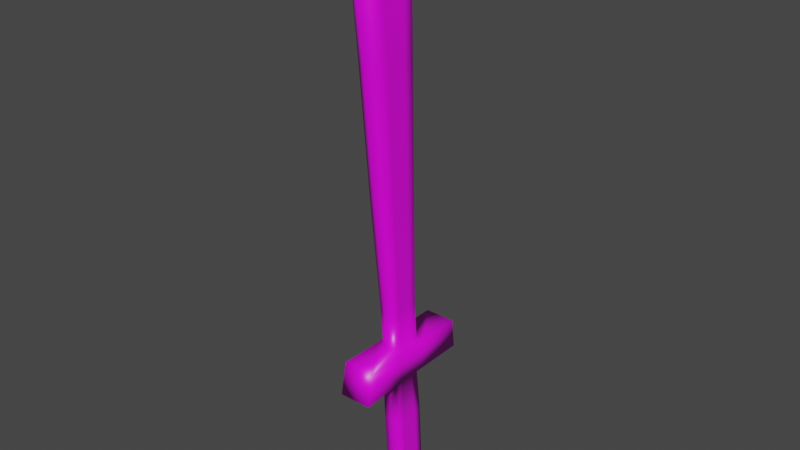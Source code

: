 # Source: Sword.blend  (saved by Blender 2.82.7; exported with 4.5.12 LTS)
import bpy
from mathutils import Matrix  # noqa: F401  (used for matrix-valued properties, if any)

bpy.ops.wm.read_factory_settings(use_empty=True)
scene = bpy.context.scene
scene.name = 'Scene'

# ---- collections
col_collection = bpy.data.collections.new('Collection'); scene.collection.children.link(col_collection)

# ---- images (referenced by path relative to the original .blend; pixels are not part of the script)
import os
ASSET_DIR = os.environ.get("B2B_ASSET_DIR", "")  # directory of the original .blend (textures are referenced by path, not embedded)
HERE = os.path.dirname(os.path.abspath(__file__))  # packed textures are extracted next to this script under _unpacked/

def load_image(name, relpath, width, height, colorspace="sRGB"):
    """Load a texture the original file referenced (path relative to the .blend, or extracted next to this script)."""
    p = next((c for c in (os.path.join(HERE, relpath), os.path.join(ASSET_DIR, relpath)) if relpath and os.path.exists(c)), "")
    if p:
        img = bpy.data.images.load(p, check_existing=True)
        img.name = name
    else:  # same state as the original file: an image datablock whose file is absent (Cycles renders it pink)
        img = bpy.data.images.new(name, width, height)
        img.source = "FILE"
        img.filepath = "//" + (relpath or name)
    img.colorspace_settings.name = colorspace
    return img
img_material_base_color = load_image('Material Base Color', 'sword.png', 1024, 1024, 'sRGB')
img_material_base_color_001 = load_image('Material Base Color.001', 'sword.png', 1024, 1024, 'sRGB')

# ---- materials (node trees are filled in below, after node groups)
mat_material = bpy.data.materials.new('Material')
mat_material.alpha_threshold = 0.0
mat_material.use_transparent_shadow = False
mat_material.line_color = (0.0, 0.0, 0.0, 1.0)

# ---- material node trees
mat_material.use_nodes = True; mat_material.node_tree.nodes.clear()
_N = mat_material.node_tree.nodes; _L = mat_material.node_tree.links
n0 = _N.new('ShaderNodeOutputMaterial'); n0.name = 'Material Output'; n0.location = (300, 300)
n1 = _N.new('ShaderNodeBsdfPrincipled'); n1.name = 'Principled BSDF'; n1.location = (10, 300)
n1.distribution = 'GGX'
n1.subsurface_method = 'BURLEY'
n1.inputs[2].default_value = 0.4
n1.inputs[3].default_value = 1.45
n1.inputs[27].default_value = (0.0, 0.0, 0.0, 1.0)
n1.inputs[28].default_value = 1.0
n2 = _N.new('ShaderNodeTexImage'); n2.name = 'Image Texture'; n2.location = (-280, 280)
n2.image = img_material_base_color
n3 = _N.new('ShaderNodeTexImage'); n3.name = 'Image Texture.001'; n3.location = (0, 0)
n3.image = img_material_base_color_001
_L.new(n1.outputs[0], n0.inputs[0])
_L.new(n2.outputs[0], n1.inputs[0])
n0.is_active_output = True

# ---- world
world_world = bpy.data.worlds.new('World'); scene.world = world_world
world_world.use_nodes = True; world_world.node_tree.nodes.clear()
_N = world_world.node_tree.nodes; _L = world_world.node_tree.links
n0 = _N.new('ShaderNodeOutputWorld'); n0.name = 'World Output'; n0.location = (300, 300)
n1 = _N.new('ShaderNodeBackground'); n1.name = 'Background'; n1.location = (10, 300)
n1.inputs[0].default_value = (0.05088, 0.05088, 0.05088, 1.0)
_L.new(n1.outputs[0], n0.inputs[0])
n0.is_active_output = True
world_world.color = (0.05088, 0.05088, 0.05088)
world_world.use_sun_shadow = False
world_world.sun_shadow_jitter_overblur = 0.0

# ---- meshes
me_cube = bpy.data.meshes.new('Cube')
me_cube.from_pydata([(0.1989, -0.09096, 1.083), (0.1989, -0.09096, 0.8369), (-0.04721, -0.09096, 1.083), (-0.04721, -0.09096, 0.8369), (0.1989, 0.1552, 1.083), (0.1989, 0.1552, 0.8369), (-0.04721, 0.1552, 1.083), (-0.04721, 0.1552, 0.8369), (0.1989, 0.55, 0.8376), (-0.04721, 0.55, 0.8376), (-0.04721, 0.5235, 1.082), (0.1989, 0.5235, 1.082), (0.2069, -0.4332, 1.079), (0.2069, -0.4844, 0.8222), (-0.05519, -0.4332, 1.079), (-0.05519, -0.4844, 0.8222), (0.07586, 0.1552, 0.8369), (0.1989, 0.03211, 0.8369), (-0.04721, 0.03211, 0.8369), (0.07586, -0.09096, 0.8369), (0.01433, 0.1552, 0.8369), (0.1989, 0.09364, 0.8369), (-0.04721, -0.02943, 0.8369), (0.1374, -0.09096, 0.8369), (0.1374, 0.1552, 0.8369), (0.1989, -0.02943, 0.8369), (-0.04721, 0.09364, 0.8369), (0.01433, -0.09096, 0.8369), (0.01433, 0.03211, 0.8369), (0.1374, 0.03211, 0.8369), (0.1374, -0.02943, 0.8369), (0.1374, 0.09364, 0.8369), (0.01433, 0.09364, 0.8369), (0.01433, -0.02943, 0.8369), (0.142, 0.1951, 0.4177), (0.07586, 0.1951, 0.4177), (0.009731, -0.06935, 0.412), (0.07586, -0.06935, 0.412), (0.142, 0.06288, 0.4149), (0.01013, -0.03584, -0.168), (0.07586, 0.227, -0.1755), (0.1416, 0.227, -0.1755), (0.009731, 0.1951, 0.4177), (0.142, -0.06935, 0.412), (0.009731, 0.06288, 0.4149), (0.142, -0.003238, 0.4135), (0.142, 0.129, 0.4163), (0.009731, 0.129, 0.4163), (0.009731, -0.003238, 0.4135), (0.1416, 0.2263, -0.112), (0.07586, 0.2263, -0.112), (0.01013, -0.03653, -0.1045), (0.07586, -0.03653, -0.1045), (0.1416, 0.09487, -0.1083), (0.001987, -0.01524, -0.1773), (0.07586, 0.244, -0.3192), (0.1497, 0.244, -0.3192), (0.01013, 0.2263, -0.112), (0.1416, -0.03653, -0.1045), (0.01013, 0.09487, -0.1083), (0.1416, 0.02917, -0.1064), (0.1416, 0.1606, -0.1101), (0.01013, 0.1606, -0.1101), (0.01013, 0.02917, -0.1064), (0.07586, -0.03584, -0.168), (0.1416, 0.09557, -0.1718), (0.01013, 0.227, -0.1755), (0.1416, -0.03584, -0.168), (0.01013, 0.09557, -0.1718), (0.1416, 0.02986, -0.1699), (0.1416, 0.1613, -0.1737), (0.01013, 0.1613, -0.1737), (0.01013, 0.02986, -0.1699), (0.07586, -0.01524, -0.1773), (0.1497, 0.1144, -0.2483), (0.07586, 0.1144, -0.2483), (0.07586, 0.1792, -0.2838), (0.07586, 0.04956, -0.2128), (0.001987, 0.244, -0.3192), (0.1497, -0.01524, -0.1773), (0.001987, 0.1144, -0.2483), (0.1497, 0.04956, -0.2128), (0.1497, 0.1792, -0.2838), (0.001987, 0.1792, -0.2838), (0.001987, 0.04956, -0.2128), (-0.04721, 0.03211, 1.083), (0.07586, -0.09839, 1.083), (0.07586, 0.1998, 1.083), (0.1989, 0.03211, 1.083), (-0.04721, 0.09364, 1.083), (0.01433, -0.09096, 1.083), (0.1374, 0.1552, 1.083), (0.1989, -0.02943, 1.083), (-0.04721, -0.02943, 1.083), (0.1374, -0.09096, 1.083), (0.01433, 0.1552, 1.083), (0.1989, 0.09364, 1.083), (0.01433, 0.03211, 1.083), (0.1374, 0.03211, 1.083), (0.1374, 0.09364, 1.083), (0.1374, -0.02943, 1.083), (0.01433, -0.02943, 1.083), (0.01433, 0.09364, 1.083), (0.1374, -0.1131, 1.399), (0.07586, -0.1252, 1.399), (0.01433, 0.133, 1.399), (0.07586, 0.1729, 1.399), (0.1374, 0.009951, 1.399), (-0.011, 0.06187, 3.366), (0.07586, -0.3341, 3.366), (0.1627, -0.2856, 3.366), (0.01433, -0.1131, 1.399), (0.1374, 0.133, 1.399), (0.01433, 0.009951, 1.399), (0.1374, 0.07148, 1.399), (0.1374, -0.05158, 1.399), (0.01433, -0.05158, 1.399), (0.01433, 0.07148, 1.399), (0.1509, -0.2026, 2.345), (0.07586, -0.2336, 2.345), (0.0008566, 0.09742, 2.345), (0.07586, 0.1298, 2.345), (0.1509, -0.05259, 2.345), (-0.01962, 0.03429, 4.047), (0.07586, -0.4093, 4.047), (0.1713, -0.3476, 4.047), (0.0008566, -0.2026, 2.345), (0.1509, 0.09742, 2.345), (0.0008566, -0.05259, 2.345), (0.1509, 0.02241, 2.345), (0.1509, -0.1276, 2.345), (0.0008566, -0.1276, 2.345), (0.0008566, 0.02241, 2.345), (0.07586, 0.08675, 3.366), (0.1627, -0.1118, 3.366), (0.07065, -0.1726, 4.464), (0.07586, -0.1935, 4.464), (0.08107, -0.1935, 4.464), (-0.011, -0.2856, 3.366), (0.1627, 0.06187, 3.366), (-0.011, -0.1118, 3.366), (0.1627, -0.02498, 3.366), (0.1627, -0.1987, 3.366), (-0.011, -0.1987, 3.366), (-0.011, -0.02498, 3.366), (0.07586, 0.05333, 4.047), (0.1713, -0.1567, 4.047), (-0.01962, -0.3476, 4.047), (0.1713, 0.03429, 4.047), (-0.01962, -0.1567, 4.047), (0.1713, -0.0612, 4.047), (0.1713, -0.2522, 4.047), (-0.01962, -0.2522, 4.047), (-0.01962, -0.0612, 4.047), (0.07586, -0.1726, 4.464), (0.08107, -0.1831, 4.464), (0.07586, -0.1831, 4.464), (0.07586, -0.1883, 4.464), (0.07586, -0.1778, 4.464), (0.07065, -0.1935, 4.464), (0.08107, -0.1726, 4.464), (0.07065, -0.1831, 4.464), (0.08107, -0.1778, 4.464), (0.08107, -0.1883, 4.464), (0.07065, -0.1883, 4.464), (0.07065, -0.1778, 4.464)], [], [(102, 95, 6, 89), (3, 2, 93, 85, 89, 6, 7, 26, 18, 22), (4, 5, 8, 11), (33, 27, 3, 22), (2, 3, 15, 14), (5, 4, 96, 88, 92, 0, 1, 25, 17, 21), (9, 10, 11, 8), (7, 6, 10, 9), (5, 24, 16, 20, 7, 9, 8), (6, 95, 87, 91, 4, 11, 10), (13, 12, 14, 15), (1, 0, 12, 13), (3, 27, 19, 23, 1, 13, 15), (0, 94, 86, 90, 2, 14, 12), (32, 28, 18, 26), (20, 16, 35, 42), (27, 33, 48, 36), (23, 19, 37, 43), (17, 25, 30, 29), (25, 1, 23, 30), (28, 32, 47, 44), (5, 21, 31, 24), (21, 17, 29, 31), (20, 32, 26, 7), (16, 24, 34, 35), (33, 28, 44, 48), (28, 33, 22, 18), (31, 29, 38, 46), (19, 27, 36, 37), (35, 34, 49, 50), (48, 44, 59, 63), (43, 37, 52, 58), (45, 43, 58, 60), (42, 35, 50, 57), (46, 38, 53, 61), (37, 36, 51, 52), (44, 47, 62, 59), (29, 30, 45, 38), (24, 31, 46, 34), (30, 23, 43, 45), (32, 20, 42, 47), (63, 59, 68, 72), (58, 52, 64, 67), (60, 58, 67, 69), (57, 50, 40, 66), (61, 53, 65, 70), (52, 51, 39, 64), (59, 62, 71, 68), (53, 60, 69, 65), (47, 42, 57, 62), (34, 46, 61, 49), (36, 48, 63, 51), (38, 45, 60, 53), (67, 64, 73, 79), (69, 67, 79, 81), (66, 40, 55, 78), (70, 65, 74, 82), (64, 39, 54, 73), (68, 71, 83, 80), (65, 69, 81, 74), (39, 72, 84, 54), (50, 49, 41, 40), (62, 57, 66, 71), (49, 61, 70, 41), (51, 63, 72, 39), (82, 74, 75, 76), (81, 79, 73, 77), (74, 81, 77, 75), (56, 82, 76, 55), (55, 76, 83, 78), (76, 75, 80, 83), (75, 77, 84, 80), (77, 73, 54, 84), (72, 68, 80, 84), (40, 41, 56, 55), (71, 66, 78, 83), (41, 70, 82, 56), (101, 97, 85, 93), (99, 91, 112, 114), (94, 100, 115, 103), (90, 86, 104, 111), (88, 96, 99, 98), (96, 4, 91, 99), (87, 95, 105, 106), (0, 92, 100, 94), (92, 88, 98, 100), (90, 101, 93, 2), (98, 99, 114, 107), (86, 94, 103, 104), (97, 102, 89, 85), (95, 102, 117, 105), (97, 101, 116, 113), (105, 117, 132, 120), (103, 115, 130, 118), (116, 111, 126, 131), (104, 103, 118, 119), (117, 113, 128, 132), (112, 106, 121, 127), (114, 112, 127, 129), (111, 104, 119, 126), (101, 90, 111, 116), (100, 98, 107, 115), (91, 87, 106, 112), (102, 97, 113, 117), (118, 130, 142, 110), (131, 126, 138, 143), (119, 118, 110, 109), (132, 128, 140, 144), (127, 121, 133, 139), (129, 127, 139, 141), (126, 119, 109, 138), (130, 122, 134, 142), (107, 114, 129, 122), (113, 116, 131, 128), (106, 105, 120, 121), (115, 107, 122, 130), (110, 142, 151, 125), (143, 138, 147, 152), (109, 110, 125, 124), (144, 140, 149, 153), (139, 133, 145, 148), (141, 139, 148, 150), (138, 109, 124, 147), (142, 134, 146, 151), (120, 132, 144, 108), (122, 129, 141, 134), (128, 131, 143, 140), (121, 120, 108, 133), (124, 125, 137, 136), (153, 149, 161, 165), (148, 145, 154, 160), (150, 148, 160, 162), (147, 124, 136, 159), (151, 146, 155, 163), (145, 123, 135, 154), (149, 152, 164, 161), (108, 144, 153, 123), (134, 141, 150, 146), (140, 143, 152, 149), (133, 108, 123, 145), (163, 155, 156, 157), (162, 160, 154, 158), (155, 162, 158, 156), (137, 163, 157, 136), (136, 157, 164, 159), (157, 156, 161, 164), (156, 158, 165, 161), (158, 154, 135, 165), (152, 147, 159, 164), (125, 151, 163, 137), (123, 153, 165, 135), (146, 150, 162, 155)])
me_cube.polygons.foreach_set('use_smooth', [True] * 152)
_uv = me_cube.uv_layers.new(name='UVMap')
_uv.uv.foreach_set('vector', [0.6895, 0.472, 0.6895, 0.4539, 0.7159, 0.4539, 0.7159, 0.472, 0.8285, 0.4927, 0.7229, 0.4916, 0.7233, 0.4735, 0.7237, 0.4554, 0.7241, 0.4373, 0.7245, 0.4192, 0.8301, 0.4203, 0.8297, 0.4384, 0.8293, 0.4565, 0.8289, 0.4746, 0.7245, 0.1892, 0.8301, 0.1881, 0.8324, 0.3042, 0.7272, 0.2975, 0.5738, 0.4745, 0.5738, 0.457, 0.6003, 0.457, 0.6003, 0.4745, 0.7229, 0.4916, 0.8285, 0.4927, 0.8324, 0.6084, 0.7224, 0.5922, 0.8301, 0.1881, 0.7245, 0.1892, 0.7241, 0.1711, 0.7237, 0.153, 0.7233, 0.1349, 0.7229, 0.1168, 0.8285, 0.1158, 0.8289, 0.1338, 0.8293, 0.1519, 0.8297, 0.17, 0.8281, 0.6808, 0.7224, 0.6808, 0.7224, 0.6084, 0.8281, 0.6084, 0.8301, 0.4203, 0.7245, 0.4192, 0.7272, 0.3109, 0.8324, 0.3042, 0.4945, 0.5272, 0.521, 0.5272, 0.5474, 0.5272, 0.5738, 0.5272, 0.6003, 0.5272, 0.6003, 0.6399, 0.4945, 0.6399, 0.7159, 0.4539, 0.6895, 0.4539, 0.663, 0.4408, 0.6366, 0.4539, 0.6102, 0.4539, 0.6102, 0.3456, 0.7159, 0.3456, 0.8892, 0.3407, 1.0, 0.3407, 1.0, 0.4178, 0.8892, 0.4178, 0.8285, 0.1158, 0.7229, 0.1168, 0.7224, 0.01619, 0.8324, 0.0, 0.6003, 0.457, 0.5738, 0.457, 0.5474, 0.457, 0.521, 0.457, 0.4945, 0.457, 0.4911, 0.3456, 0.6037, 0.3456, 0.6102, 0.5263, 0.6366, 0.5263, 0.663, 0.5285, 0.6895, 0.5263, 0.7159, 0.5263, 0.7194, 0.6269, 0.6067, 0.6269, 0.5738, 0.5097, 0.5738, 0.4921, 0.6003, 0.4921, 0.6003, 0.5097, 0.8377, 0.0, 0.8641, 0.0, 0.8641, 0.1238, 0.8357, 0.1238, 0.6116, 0.0, 0.638, 0.0012, 0.6372, 0.1259, 0.6088, 0.125, 0.8872, 0.6359, 0.8608, 0.6359, 0.8608, 0.5111, 0.8892, 0.5111, 0.4945, 0.4921, 0.4945, 0.4745, 0.521, 0.4745, 0.521, 0.4921, 0.4945, 0.4745, 0.4945, 0.457, 0.521, 0.457, 0.521, 0.4745, 0.6644, 0.002399, 0.6908, 0.003599, 0.694, 0.1277, 0.6656, 0.1268, 0.4945, 0.5272, 0.4945, 0.5097, 0.521, 0.5097, 0.521, 0.5272, 0.4945, 0.5097, 0.4945, 0.4921, 0.521, 0.4921, 0.521, 0.5097, 0.5738, 0.5272, 0.5738, 0.5097, 0.6003, 0.5097, 0.6003, 0.5272, 0.8641, 0.0, 0.8906, 0.0, 0.8926, 0.1238, 0.8641, 0.1238, 0.638, 0.0012, 0.6644, 0.002399, 0.6656, 0.1268, 0.6372, 0.1259, 0.5738, 0.4921, 0.5738, 0.4745, 0.6003, 0.4745, 0.6003, 0.4921, 0.5751, 0.342, 0.5488, 0.3432, 0.55, 0.2189, 0.5784, 0.218, 0.8608, 0.6359, 0.8344, 0.6359, 0.8324, 0.5111, 0.8608, 0.5111, 0.8641, 0.1238, 0.8926, 0.1238, 0.8924, 0.2796, 0.8641, 0.2796, 0.6372, 0.1259, 0.6656, 0.1268, 0.6645, 0.2808, 0.6364, 0.2789, 0.8892, 0.5111, 0.8608, 0.5111, 0.8608, 0.3594, 0.8891, 0.3594, 0.5216, 0.2197, 0.4932, 0.2206, 0.4926, 0.06852, 0.5207, 0.06668, 0.8357, 0.1238, 0.8641, 0.1238, 0.8641, 0.2796, 0.8359, 0.2796, 0.5784, 0.218, 0.55, 0.2189, 0.5488, 0.06485, 0.577, 0.06302, 0.8608, 0.5111, 0.8324, 0.5111, 0.8326, 0.3594, 0.8608, 0.3594, 0.6656, 0.1268, 0.694, 0.1277, 0.6926, 0.2826, 0.6645, 0.2808, 0.5488, 0.3432, 0.5224, 0.3444, 0.5216, 0.2197, 0.55, 0.2189, 0.6015, 0.3408, 0.5751, 0.342, 0.5784, 0.218, 0.6067, 0.2171, 0.5224, 0.3444, 0.496, 0.3456, 0.4932, 0.2206, 0.5216, 0.2197, 0.6908, 0.003599, 0.7172, 0.004798, 0.7224, 0.1285, 0.694, 0.1277, 0.6364, 0.2789, 0.6645, 0.2808, 0.663, 0.2994, 0.6349, 0.2976, 0.8891, 0.3594, 0.8608, 0.3594, 0.8608, 0.3407, 0.8891, 0.3407, 0.5207, 0.06668, 0.4926, 0.06852, 0.4911, 0.04988, 0.5192, 0.04805, 0.8359, 0.2796, 0.8641, 0.2796, 0.8641, 0.2982, 0.8359, 0.2982, 0.577, 0.06302, 0.5488, 0.06485, 0.5473, 0.04622, 0.5754, 0.04439, 0.8608, 0.3594, 0.8326, 0.3594, 0.8326, 0.3407, 0.8608, 0.3407, 0.6645, 0.2808, 0.6926, 0.2826, 0.6911, 0.3012, 0.663, 0.2994, 0.5488, 0.06485, 0.5207, 0.06668, 0.5192, 0.04805, 0.5473, 0.04622, 0.694, 0.1277, 0.7224, 0.1285, 0.7207, 0.2844, 0.6926, 0.2826, 0.6067, 0.2171, 0.5784, 0.218, 0.577, 0.06302, 0.6051, 0.06119, 0.6088, 0.125, 0.6372, 0.1259, 0.6364, 0.2789, 0.6082, 0.2771, 0.55, 0.2189, 0.5216, 0.2197, 0.5207, 0.06668, 0.5488, 0.06485, 0.8927, 0.4178, 0.921, 0.4178, 0.921, 0.4243, 0.8892, 0.4243, 0.5192, 0.04805, 0.4911, 0.04988, 0.4996, 0.04666, 0.5264, 0.03499, 0.8359, 0.2982, 0.8641, 0.2982, 0.8641, 0.3407, 0.8324, 0.3407, 0.5754, 0.04439, 0.5473, 0.04622, 0.5532, 0.02333, 0.58, 0.01166, 0.921, 0.4178, 0.9492, 0.4178, 0.9527, 0.4243, 0.921, 0.4243, 0.663, 0.2994, 0.6911, 0.3012, 0.6956, 0.334, 0.6688, 0.3223, 0.5473, 0.04622, 0.5192, 0.04805, 0.5264, 0.03499, 0.5532, 0.02333, 0.6067, 0.2958, 0.6349, 0.2976, 0.642, 0.3106, 0.6153, 0.299, 0.8641, 0.2796, 0.8924, 0.2796, 0.8924, 0.2982, 0.8641, 0.2982, 0.6926, 0.2826, 0.7207, 0.2844, 0.7192, 0.3031, 0.6911, 0.3012, 0.6051, 0.06119, 0.577, 0.06302, 0.5754, 0.04439, 0.6036, 0.04255, 0.6082, 0.2771, 0.6364, 0.2789, 0.6349, 0.2976, 0.6067, 0.2958, 0.8892, 0.4873, 0.8892, 0.4663, 0.921, 0.4663, 0.921, 0.4873, 0.8892, 0.4453, 0.8892, 0.4243, 0.921, 0.4243, 0.921, 0.4453, 0.8892, 0.4663, 0.8892, 0.4453, 0.921, 0.4453, 0.921, 0.4663, 0.8892, 0.5083, 0.8892, 0.4873, 0.921, 0.4873, 0.921, 0.5083, 0.921, 0.5083, 0.921, 0.4873, 0.9527, 0.4873, 0.9527, 0.5083, 0.921, 0.4873, 0.921, 0.4663, 0.9527, 0.4663, 0.9527, 0.4873, 0.921, 0.4663, 0.921, 0.4453, 0.9527, 0.4453, 0.9527, 0.4663, 0.921, 0.4453, 0.921, 0.4243, 0.9527, 0.4243, 0.9527, 0.4453, 0.6349, 0.2976, 0.663, 0.2994, 0.6688, 0.3223, 0.642, 0.3106, 0.8641, 0.2982, 0.8924, 0.2982, 0.8959, 0.3407, 0.8641, 0.3407, 0.6911, 0.3012, 0.7192, 0.3031, 0.7224, 0.3456, 0.6956, 0.334, 0.6036, 0.04255, 0.5754, 0.04439, 0.58, 0.01166, 0.6067, 0.0, 0.6895, 0.5082, 0.6895, 0.4901, 0.7159, 0.4901, 0.7159, 0.5082, 0.2463, 0.9976, 0.2199, 0.9991, 0.2178, 0.9059, 0.2442, 0.9043, 0.3253, 0.9929, 0.299, 0.9945, 0.2969, 0.9013, 0.3232, 0.8997, 0.4741, 0.9935, 0.4477, 0.9935, 0.4479, 0.9005, 0.4744, 0.9005, 0.6102, 0.4901, 0.6102, 0.472, 0.6366, 0.472, 0.6366, 0.4901, 0.6102, 0.472, 0.6102, 0.4539, 0.6366, 0.4539, 0.6366, 0.472, 0.3826, 0.0, 0.4091, 0.001669, 0.4075, 0.09487, 0.3811, 0.09336, 0.6102, 0.5263, 0.6102, 0.5082, 0.6366, 0.5082, 0.6366, 0.5263, 0.6102, 0.5082, 0.6102, 0.4901, 0.6366, 0.4901, 0.6366, 0.5082, 0.6895, 0.5263, 0.6895, 0.5082, 0.7159, 0.5082, 0.7159, 0.5263, 0.2726, 0.996, 0.2463, 0.9976, 0.2442, 0.9043, 0.2705, 0.9028, 0.4477, 0.9935, 0.4212, 0.9934, 0.4215, 0.9005, 0.4479, 0.9005, 0.6895, 0.4901, 0.6895, 0.472, 0.7159, 0.472, 0.7159, 0.4901, 0.05642, 0.0, 0.08276, 0.001543, 0.08068, 0.09477, 0.05434, 0.09322, 0.1091, 0.003087, 0.1354, 0.00463, 0.1334, 0.09785, 0.107, 0.09631, 0.05434, 0.09322, 0.08068, 0.09477, 0.06717, 0.3728, 0.03507, 0.3709, 0.3232, 0.8997, 0.2969, 0.9013, 0.2949, 0.6225, 0.327, 0.6207, 0.1334, 0.09785, 0.1597, 0.0994, 0.1635, 0.3785, 0.1314, 0.3766, 0.4479, 0.9005, 0.4215, 0.9005, 0.4165, 0.6227, 0.4487, 0.6229, 0.08068, 0.09477, 0.107, 0.09631, 0.09928, 0.3747, 0.06717, 0.3728, 0.3546, 0.09446, 0.3811, 0.09336, 0.3764, 0.3712, 0.3442, 0.372, 0.2442, 0.9043, 0.2178, 0.9059, 0.1986, 0.6282, 0.2307, 0.6263, 0.4744, 0.9005, 0.4479, 0.9005, 0.4487, 0.6229, 0.4809, 0.6228, 0.1354, 0.00463, 0.1618, 0.006173, 0.1597, 0.0994, 0.1334, 0.09785, 0.299, 0.9945, 0.2726, 0.996, 0.2705, 0.9028, 0.2969, 0.9013, 0.3562, 0.001254, 0.3826, 0.0, 0.3811, 0.09336, 0.3546, 0.09446, 0.08276, 0.001543, 0.1091, 0.003087, 0.107, 0.09631, 0.08068, 0.09477, 0.327, 0.6207, 0.2949, 0.6225, 0.2881, 0.322, 0.3253, 0.3198, 0.1314, 0.3766, 0.1635, 0.3785, 0.1618, 0.6793, 0.1246, 0.6771, 0.4487, 0.6229, 0.4165, 0.6227, 0.4122, 0.323, 0.4495, 0.3232, 0.06717, 0.3728, 0.09928, 0.3747, 0.08739, 0.675, 0.05021, 0.6728, 0.3442, 0.372, 0.3764, 0.3712, 0.3714, 0.6709, 0.3341, 0.6714, 0.2307, 0.6263, 0.1986, 0.6282, 0.1765, 0.3285, 0.2137, 0.3263, 0.4809, 0.6228, 0.4487, 0.6229, 0.4495, 0.3232, 0.4868, 0.3231, 0.2949, 0.6225, 0.2628, 0.6244, 0.2509, 0.3241, 0.2881, 0.322, 0.2705, 0.9028, 0.2442, 0.9043, 0.2307, 0.6263, 0.2628, 0.6244, 0.107, 0.09631, 0.1334, 0.09785, 0.1314, 0.3766, 0.09928, 0.3747, 0.3811, 0.09336, 0.4075, 0.09487, 0.4086, 0.3725, 0.3764, 0.3712, 0.2969, 0.9013, 0.2705, 0.9028, 0.2628, 0.6244, 0.2949, 0.6225, 0.3253, 0.3198, 0.2881, 0.322, 0.2861, 0.1215, 0.327, 0.1191, 0.1246, 0.6771, 0.1618, 0.6793, 0.1635, 0.88, 0.1226, 0.8776, 0.4495, 0.3232, 0.4122, 0.323, 0.4091, 0.1232, 0.4501, 0.1235, 0.05021, 0.6728, 0.08739, 0.675, 0.08175, 0.8752, 0.04088, 0.8728, 0.3341, 0.6714, 0.3714, 0.6709, 0.368, 0.8708, 0.327, 0.8711, 0.2137, 0.3263, 0.1765, 0.3285, 0.1635, 0.1287, 0.2044, 0.1263, 0.4868, 0.3231, 0.4495, 0.3232, 0.4501, 0.1235, 0.4911, 0.1233, 0.2881, 0.322, 0.2509, 0.3241, 0.2453, 0.1239, 0.2861, 0.1215, 0.03507, 0.3709, 0.06717, 0.3728, 0.05021, 0.6728, 0.01302, 0.6706, 0.2628, 0.6244, 0.2307, 0.6263, 0.2137, 0.3263, 0.2509, 0.3241, 0.09928, 0.3747, 0.1314, 0.3766, 0.1246, 0.6771, 0.08739, 0.675, 0.3764, 0.3712, 0.4086, 0.3725, 0.4087, 0.672, 0.3714, 0.6709, 0.4501, 0.1235, 0.4091, 0.1232, 0.4482, 0.0, 0.4504, 2.874e-06, 0.04088, 0.8728, 0.08175, 0.8752, 0.07748, 0.9989, 0.07525, 0.9987, 0.327, 0.8711, 0.368, 0.8708, 0.3659, 1.0, 0.3636, 1.0, 0.2044, 0.1263, 0.1635, 0.1287, 0.2365, 0.0005226, 0.2388, 0.000392, 0.4911, 0.1233, 0.4501, 0.1235, 0.4504, 2.874e-06, 0.4527, 5.749e-06, 0.2861, 0.1215, 0.2453, 0.1239, 0.241, 0.0002614, 0.2432, 0.0001307, 0.368, 0.8708, 0.4091, 0.8718, 0.3681, 1.0, 0.3659, 1.0, 0.08175, 0.8752, 0.1226, 0.8776, 0.07971, 0.999, 0.07748, 0.9989, 0.01302, 0.6706, 0.05021, 0.6728, 0.04088, 0.8728, 0.0, 0.8704, 0.2509, 0.3241, 0.2137, 0.3263, 0.2044, 0.1263, 0.2453, 0.1239, 0.08739, 0.675, 0.1246, 0.6771, 0.1226, 0.8776, 0.08175, 0.8752, 0.3714, 0.6709, 0.4087, 0.672, 0.4091, 0.8718, 0.368, 0.8708, 0.8892, 0.5129, 0.8892, 0.5114, 0.8915, 0.5114, 0.8915, 0.5129, 0.8892, 0.5098, 0.8892, 0.5083, 0.8915, 0.5083, 0.8915, 0.5098, 0.8892, 0.5114, 0.8892, 0.5098, 0.8915, 0.5098, 0.8915, 0.5114, 0.8892, 0.5144, 0.8892, 0.5129, 0.8915, 0.5129, 0.8915, 0.5144, 0.8915, 0.5144, 0.8915, 0.5129, 0.8937, 0.5129, 0.8937, 0.5144, 0.8915, 0.5129, 0.8915, 0.5114, 0.8937, 0.5114, 0.8937, 0.5129, 0.8915, 0.5114, 0.8915, 0.5098, 0.8937, 0.5098, 0.8937, 0.5114, 0.8915, 0.5098, 0.8915, 0.5083, 0.8937, 0.5083, 0.8937, 0.5098, 0.1226, 0.8776, 0.1635, 0.88, 0.08194, 0.9991, 0.07971, 0.999, 0.327, 0.1191, 0.2861, 0.1215, 0.2432, 0.0001307, 0.2454, 0.0, 0.0, 0.8704, 0.04088, 0.8728, 0.07525, 0.9987, 0.07302, 0.9986, 0.2453, 0.1239, 0.2044, 0.1263, 0.2388, 0.000392, 0.241, 0.0002614])
me_cube.materials.append(mat_material)
me_cube.use_remesh_preserve_volume = False
me_cube.use_remesh_preserve_attributes = False
me_cube.use_mirror_vertex_groups = False
me_cube.update()

# ---- objects
ob_cube = bpy.data.objects.new('Cube', me_cube)

# ---- transforms, parenting, visibility, modifiers, constraints
ob_cube.location = (0.0, 0.0, 0.0)
ob_cube.lock_rotations_4d = False
ob_cube.empty_display_type = 'ARROWS'
ob_cube.lineart.crease_threshold = 0.0

# ---- collection membership
col_collection.objects.link(ob_cube)

# ---- scene / render settings (as saved in the file)
scene.frame_start = 1; scene.frame_end = 250; scene.frame_set(1)
scene.render.engine = 'BLENDER_EEVEE_NEXT'
scene.cycles.use_denoising = False
scene.cycles.samples = 128
scene.cycles.sampling_pattern = 'TABULATED_SOBOL'
scene.cycles.use_adaptive_sampling = False
scene.cycles.use_light_tree = False
scene.view_settings.view_transform = 'Filmic'
bpy.context.view_layer.update()

# ---- added for rendering (the .blend has no active camera and no usable light): camera, sun
cam_auto = bpy.data.cameras.new('AutoCamera')
cam_auto.lens = 50.0
cam_auto.sensor_width = 36.0
cam_auto.clip_end = 1000.0
ob_auto_camera = bpy.data.objects.new('AutoCamera', cam_auto)
scene.collection.objects.link(ob_auto_camera)
ob_auto_camera.location = (4.60984, -5.40797, 5.69935)
ob_auto_camera.rotation_euler = (1.09748, -7.21219e-08, 0.694738)
scene.camera = ob_auto_camera
light_auto_sun = bpy.data.lights.new('AutoSun', 'SUN')
light_auto_sun.energy = 3.0
light_auto_sun.angle = 0.0523599
ob_auto_sun = bpy.data.objects.new('AutoSun', light_auto_sun)
scene.collection.objects.link(ob_auto_sun)
ob_auto_sun.rotation_euler = (0.872665, 0.174533, 0.523599)
bpy.context.view_layer.update()
